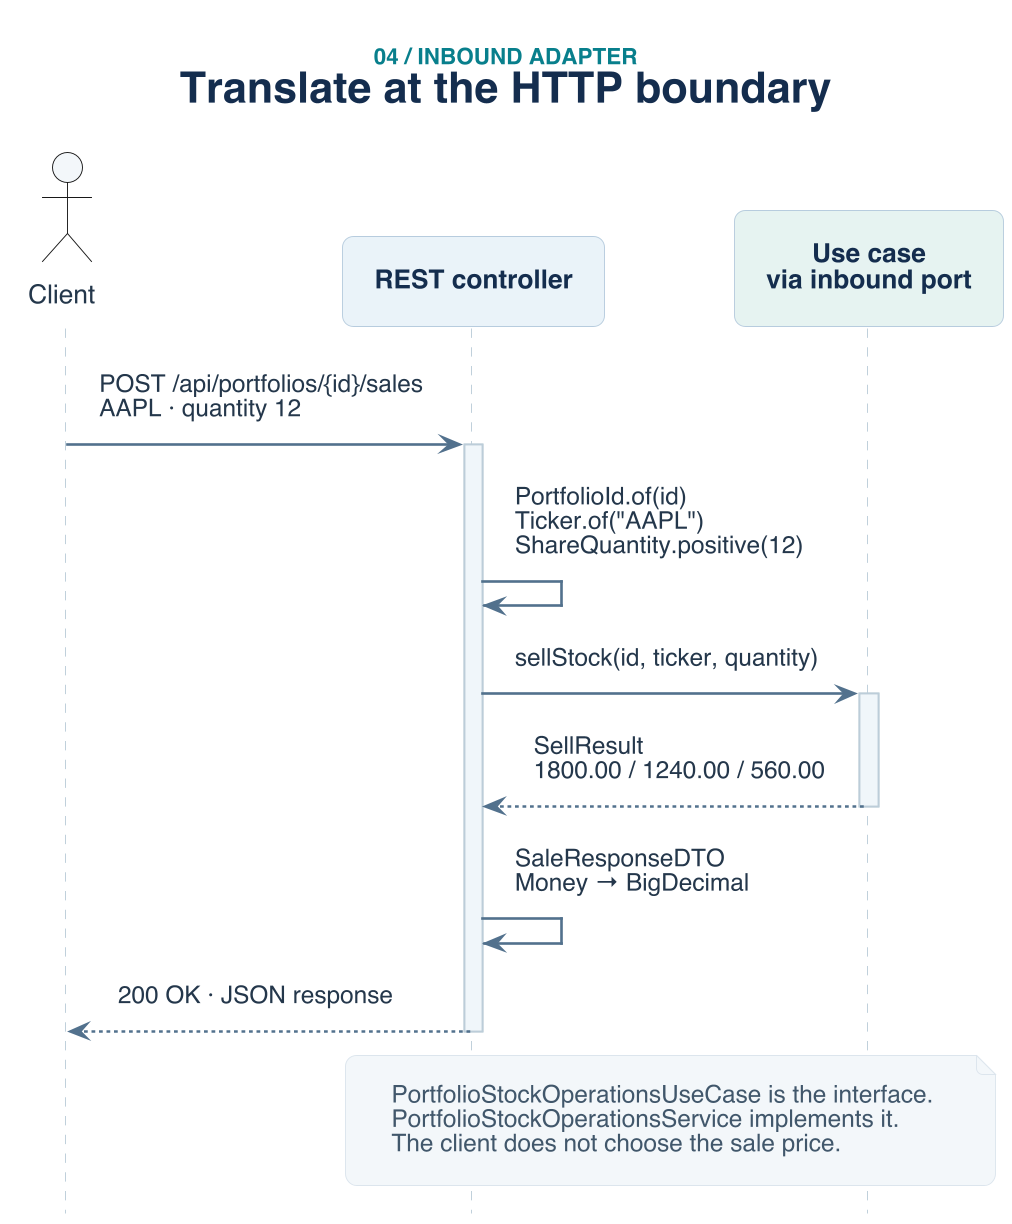

The diagram above was rendered by PlantUML. Its source (embedded in the PNG):
@startuml sell-http-to-port
!include sell-style.puml
title <size:12><color:#087F8C>04 / INBOUND ADAPTER</color></size>\nTranslate at the HTTP boundary

actor Client #F3F7FA
participant "REST controller" as C
participant "Use case\nvia inbound port" as U #E6F3F1
Client -> C : POST /api/portfolios/{id}/sales\nAAPL · quantity 12
activate C
C -> C : PortfolioId.of(id)\nTicker.of("AAPL")\nShareQuantity.positive(12)
C -> U : sellStock(id, ticker, quantity)
activate U
U --> C : SellResult\n1800.00 / 1240.00 / 560.00
deactivate U
C -> C : SaleResponseDTO\nMoney → BigDecimal
C --> Client : 200 OK · JSON response
deactivate C
note over C, U
  PortfolioStockOperationsUseCase is the interface.
  PortfolioStockOperationsService implements it.
  The client does not choose the sale price.
end note
@enduml